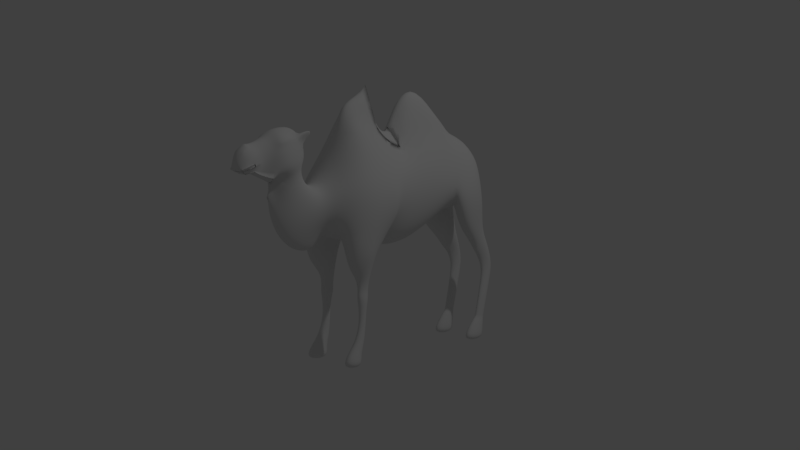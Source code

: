 # Source: camel_model.blend  (saved by Blender 2.79.0; exported with 4.5.12 LTS)
import bpy
from mathutils import Matrix  # noqa: F401  (used for matrix-valued properties, if any)

bpy.ops.wm.read_factory_settings(use_empty=True)
scene = bpy.context.scene
scene.name = 'Scene'

# ---- collections
col_collection_1 = bpy.data.collections.new('Collection 1'); scene.collection.children.link(col_collection_1)

# ---- materials (node trees are filled in below, after node groups)
mat_camel = bpy.data.materials.new('Camel')
mat_camel.alpha_threshold = 0.0
mat_camel.use_transparent_shadow = False
mat_camel.roughness = 0.5

# ---- material node trees

# ---- world
world_world = bpy.data.worlds.new('World'); scene.world = world_world
world_world.color = (0.05088, 0.05088, 0.05088)
world_world.use_sun_shadow = False
world_world.sun_shadow_jitter_overblur = 0.0
world_world.cycles.sampling_method = 'MANUAL'

# ---- cameras
cam_camera = bpy.data.cameras.new('Camera')
cam_camera.clip_end = 100.0
cam_camera.lens = 63.46
cam_camera.sensor_width = 32.0
cam_camera.sensor_height = 18.0
cam_camera.ortho_scale = 7.314
cam_camera.dof.focus_distance = 0.0
cam_camera.dof.aperture_fstop = 128.0

# ---- lights
light_lamp = bpy.data.lights.new('Lamp', 'POINT')
light_lamp.transmission_factor = 0.0
light_lamp.cutoff_distance = 30.0
light_lamp.energy = 100.0
light_lamp.shadow_buffer_clip_start = 1.001
light_lamp.shadow_soft_size = 0.1
light_lamp.shadow_maximum_resolution = 0.006
light_lamp.use_absolute_resolution = True

# ---- meshes
me_camel = bpy.data.meshes.new('Camel')
me_camel.from_pydata([(0.01895, 0.8054, 0.7777), (-2.384e-07, 0.816, 0.7814), (-2.384e-07, 0.7929, 0.7675), (-2.384e-07, 0.8865, 0.6505), (0.02737, 0.7745, 0.8995), (-2.384e-07, 0.792, 0.9023), (-2.384e-07, 0.7534, 0.8944), (0.03368, 0.7706, 1.063), (-2.384e-07, 0.7959, 1.078), (-2.384e-07, 0.7412, 1.042), (0.03789, 0.7489, 1.174), (-2.384e-07, 0.7765, 1.224), (-2.384e-07, 0.7183, 1.146), (0.05895, 0.6946, 1.243), (-4.768e-07, 0.7261, 1.347), (-4.768e-07, 0.6951, 1.159), (-4.768e-07, 0.6047, 1.499), (-2.328e-10, 0.4702, 1.549), (0.1007, 0.3518, 1.58), (-2.328e-10, 0.3737, 1.647), (0.1347, 0.6215, 1.394), (0.1937, 0.6376, 1.269), (-4.768e-07, 0.6867, 1.056), (0.08631, 0.6846, 1.06), (0.1996, 0.6703, 0.9632), (0.1113, 0.6846, 0.9657), (0.2168, 0.653, 1.077), (0.1705, 0.4783, 1.438), (0.2484, 0.4986, 1.248), (0.28, 0.5162, 1.079), (0.1705, 0.3436, 1.41), (0.2547, 0.3365, 1.181), (0.2747, 0.3719, 1.043), (0.2151, 0.3223, 1.054), (0.06054, 0.4818, 0.9931), (0.1935, 0.36, 1.038), (-3.725e-09, 0.3181, 0.9586), (3.725e-09, 0.4848, 0.941), (0.2465, 0.57, 0.9125), (0.2554, 0.4329, 0.8666), (0.0646, 0.561, 0.913), (0.1452, 0.431, 0.8606), (0.1788, 0.6805, 0.8576), (0.1111, 0.6901, 0.8596), (0.2212, 0.6189, 0.811), (0.2273, 0.5319, 0.7632), (0.06098, 0.6128, 0.8005), (0.1455, 0.5314, 0.7589), (0.1736, 0.7104, 0.7606), (0.1175, 0.7096, 0.7553), (0.2092, 0.6593, 0.7282), (0.1963, 0.5883, 0.6964), (0.07638, 0.6587, 0.698), (0.1563, 0.5876, 0.6931), (0.157, 0.8029, 0.5991), (0.1951, 0.7309, 0.6049), (0.1602, 0.6322, 0.6016), (0.1034, 0.7261, 0.6073), (0.1118, 0.7407, 0.5066), (0.1592, 0.6707, 0.5159), (0.1883, 0.7445, 0.5042), (0.1565, 0.8073, 0.5091), (0.1118, 0.728, 0.4139), (0.1592, 0.6581, 0.4191), (0.1883, 0.7277, 0.4136), (0.1565, 0.7799, 0.4081), (0.1186, 0.6727, 0.1737), (0.1584, 0.6069, 0.1763), (0.1828, 0.6718, 0.1633), (0.1561, 0.7213, 0.1667), (0.1186, 0.6727, 0.1737), (0.1584, 0.6069, 0.1763), (0.1828, 0.676, 0.1717), (0.1561, 0.7234, 0.1688), (0.08792, 0.6289, 0.0761), (0.1622, 0.5059, 0.08293), (0.2077, 0.6351, 0.07275), (0.158, 0.7238, 0.07348), (0.07463, 0.6194, 0.0), (0.1638, 0.4591, 0.0), (0.2186, 0.627, 0.0), (0.1588, 0.7251, 0.0), (0.1302, 0.1188, 1.539), (-2.328e-10, 0.1567, 1.917), (0.233, 0.1276, 1.378), (0.2876, 0.1203, 1.136), (0.1853, 0.1117, 0.8911), (3.594e-11, 0.1061, 0.7961), (0.07143, 0.1201, 1.799), (0.1202, -0.08838, 1.463), (-2.328e-10, 9.694e-05, 1.824), (0.2391, -0.1023, 1.332), (0.2812, -0.1197, 1.108), (0.1916, -0.1372, 0.8229), (-1.977e-26, -0.1364, 0.7267), (0.0713, 0.01396, 1.723), (-2.328e-10, -0.1035, 1.599), (0.1202, -0.2021, 1.511), (0.3148, -0.2968, 1.317), (0.3386, -0.2788, 1.093), (0.1768, -0.325, 0.8785), (0.0, -0.3549, 0.7959), (-2.328e-10, -0.1717, 1.609), (0.1056, -0.2955, 1.604), (0.1583, -0.4376, 1.576), (0.0, -0.2331, 1.663), (0.07431, -0.3258, 1.776), (0.06223, -0.4882, 1.724), (0.0, -0.2583, 1.792), (2.575e-10, -0.3063, 1.9), (1.198e-10, -0.4579, 1.842), (-1.976e-10, -0.564, 1.708), (-5.57e-10, -0.5817, 1.557), (0.1228, -0.5538, 1.575), (0.3319, -0.5142, 1.289), (0.2796, -0.3524, 0.9063), (0.3477, -0.3259, 1.095), (0.3339, -0.5081, 0.9166), (0.3555, -0.5088, 1.092), (-5.57e-10, -0.6651, 1.367), (0.1188, -0.6549, 1.347), (0.2608, -0.6613, 1.261), (0.2861, -0.6714, 0.9321), (0.2901, -0.6702, 1.078), (-5.57e-10, -0.7661, 1.261), (0.1004, -0.7734, 1.224), (0.1533, -0.7895, 1.137), (0.1534, -0.7007, 0.9382), (0.1445, -0.7647, 1.025), (0.08534, -0.5291, 0.8785), (-1.37e-26, -0.5392, 0.8266), (8.517e-26, -0.6789, 0.8874), (0.1004, -0.8519, 1.234), (0.07183, -0.8309, 0.8923), (0.0, -0.8922, 0.7623), (6.461e-26, -0.7304, 0.8334), (-5.57e-10, -0.8397, 1.268), (0.1288, -0.8802, 1.157), (0.1225, -0.9413, 1.069), (0.08617, -0.9903, 0.9536), (-6.657e-26, -1.059, 0.8285), (0.08322, -0.9216, 1.287), (3.916e-27, -0.886, 1.301), (0.1165, -0.9795, 1.241), (0.1057, -1.045, 1.166), (0.06847, -1.114, 1.086), (2.349e-26, -1.157, 1.033), (0.08322, -0.9511, 1.383), (7.704e-34, -0.8958, 1.391), (0.1165, -1.009, 1.356), (0.1126, -1.085, 1.347), (0.02433, -1.138, 1.257), (1.664e-26, -1.174, 1.207), (0.02433, -1.138, 1.257), (2.741e-26, -1.147, 1.3), (0.09536, -0.9322, 1.439), (0.04638, -0.8811, 1.45), (0.1542, -1.024, 1.413), (0.1568, -1.115, 1.384), (1.273e-26, -1.184, 1.317), (0.0997, -1.194, 1.342), (9.789e-27, -0.8713, 1.45), (0.09536, -0.9424, 1.544), (0.05489, -0.9117, 1.569), (0.1474, -1.025, 1.525), (0.1499, -1.135, 1.489), (1.857e-10, -0.9053, 1.573), (0.1253, -1.019, 1.593), (0.1295, -1.14, 1.541), (0.1523, -0.9334, 1.658), (0.1542, -0.8601, 1.639), (0.1346, -1.132, 1.602), (0.05489, -0.9713, 1.634), (1.857e-10, -0.9462, 1.641), (0.05319, -1.028, 1.648), (1.857e-10, -1.009, 1.67), (0.05489, -1.113, 1.646), (1.857e-10, -1.117, 1.661), (0.09536, -0.9899, 1.62), (0.05489, -1.177, 1.608), (1.857e-10, -1.178, 1.622), (0.05149, -1.21, 1.591), (1.857e-10, -1.217, 1.605), (0.1011, -1.18, 1.552), (0.1081, -1.198, 1.474), (0.07586, -1.228, 1.352), (1.273e-26, -1.224, 1.338), (0.03956, -1.261, 1.573), (1.857e-10, -1.266, 1.586), (0.08232, -1.236, 1.527), (0.08769, -1.236, 1.454), (0.06394, -1.266, 1.367), (1.273e-26, -1.264, 1.356), (0.03786, -1.297, 1.559), (1.857e-10, -1.302, 1.581), (0.07381, -1.28, 1.513), (0.08258, -1.28, 1.44), (0.07245, -1.298, 1.379), (1.273e-26, -1.296, 1.372), (0.05489, -1.334, 1.535), (1.976e-10, -1.336, 1.585), (0.08062, -1.321, 1.495), (0.08258, -1.328, 1.426), (0.07245, -1.327, 1.395), (4.192e-11, -1.327, 1.384), (0.0782, -1.333, 1.442), (1.497e-10, -1.37, 1.571), (-3.594e-11, -1.421, 1.518), (0.04638, -1.395, 1.523), (0.04127, -1.366, 1.547), (0.07892, -1.374, 1.471), (0.0601, -1.374, 1.408), (0.03243, -1.371, 1.376), (-2.995e-11, -1.374, 1.363), (0.0782, -1.391, 1.425), (0.03105, -1.414, 1.518), (0.04145, -1.425, 1.455), (0.04785, -1.408, 1.399), (0.05606, -1.425, 1.409), (-2.456e-10, -1.449, 1.459), (-4.133e-10, -1.437, 1.411), (-4.612e-10, -1.406, 1.397), (0.187, -0.3731, 0.7517), (0.2206, -0.506, 0.5108), (0.3024, -0.5107, 0.7204), (0.2564, -0.6518, 0.7198), (0.1613, -0.6541, 0.7199), (0.08643, -0.507, 0.7236), (0.1785, -0.4241, 0.6015), (0.1785, -0.4343, 0.5181), (0.236, -0.5009, 0.5959), (0.1917, -0.5758, 0.595), (0.19, -0.5707, 0.5166), (0.1324, -0.4972, 0.5974), (0.1494, -0.5023, 0.5156), (0.2343, -0.5077, 0.4665), (0.1785, -0.4309, 0.4653), (0.19, -0.5741, 0.474), (0.1375, -0.504, 0.473), (0.2205, -0.5092, 0.4034), (0.1863, -0.4621, 0.3856), (0.1892, -0.5516, 0.3902), (0.1511, -0.5057, 0.3998), (0.2128, -0.5108, 0.291), (0.1877, -0.4693, 0.275), (0.1903, -0.5513, 0.2795), (0.1511, -0.5074, 0.284), (0.226, -0.5383, 0.1599), (0.1822, -0.4755, 0.1623), (0.1929, -0.5977, 0.1622), (0.1375, -0.5364, 0.1665), (0.2526, -0.5947, 0.07483), (0.1749, -0.4939, 0.08189), (0.1924, -0.6847, 0.08081), (0.1222, -0.5926, 0.07963), (0.2694, -0.5967, 0.0), (0.1799, -0.4785, 0.0), (0.1994, -0.727, 0.0), (0.09154, -0.5858, 0.001293)], [(0, 3), (151, 153)], [(0, 1, 3, 2), (1, 0, 4, 5), (0, 2, 6, 4), (5, 4, 7, 8), (4, 6, 9, 7), (8, 7, 10, 11), (7, 9, 12, 10), (11, 10, 13, 14), (10, 12, 15, 13), (18, 19, 17), (20, 13, 21), (13, 20, 16, 14), (21, 13, 23, 26), (21, 26, 29, 28), (20, 21, 28, 27), (16, 20, 27, 17), (28, 29, 32, 31), (27, 28, 31, 30), (17, 27, 30, 18), (22, 37, 34, 23), (34, 33, 35), (33, 34, 37, 36), (33, 31, 35), (32, 35, 31), (13, 15, 22, 23), (32, 29, 38, 39), (23, 34, 40, 25), (35, 32, 39, 41), (29, 26, 24, 38), (26, 23, 25, 24), (34, 35, 41, 40), (38, 24, 42, 44), (25, 40, 46, 43), (40, 41, 47, 46), (39, 38, 44, 45), (24, 25, 43, 42), (41, 39, 45, 47), (42, 43, 49, 48), (47, 45, 51, 53), (44, 42, 48, 50), (43, 46, 52, 49), (46, 47, 53, 52), (45, 44, 50, 51), (52, 53, 56, 57), (51, 50, 55, 56), (49, 52, 57, 54), (53, 51, 56), (50, 48, 54, 55), (48, 49, 54), (57, 56, 59, 58), (56, 55, 60, 59), (54, 57, 58, 61), (55, 54, 61, 60), (61, 58, 62, 65), (58, 59, 63, 62), (59, 60, 64, 63), (60, 61, 65, 64), (64, 65, 69, 68), (65, 62, 66, 69), (62, 63, 67, 66), (63, 64, 68, 67), (66, 67, 71, 70), (67, 68, 72, 71), (68, 69, 73, 72), (69, 66, 70, 73), (72, 73, 77, 76), (73, 70, 74, 77), (70, 71, 75, 74), (71, 72, 76, 75), (76, 77, 81, 80), (77, 74, 78, 81), (74, 75, 79, 78), (75, 76, 80, 79), (78, 79, 80, 81), (18, 30, 84, 82), (33, 36, 87, 86), (31, 33, 86, 85), (18, 82, 88), (30, 31, 85, 84), (86, 87, 94, 93), (82, 84, 91, 89), (88, 82, 89, 95), (83, 88, 95, 90), (85, 86, 93, 92), (84, 85, 92, 91), (92, 93, 100, 99), (91, 92, 99, 98), (89, 96, 102, 97), (93, 94, 101, 100), (89, 91, 98, 97), (97, 102, 105, 103), (97, 98, 104, 103), (103, 105, 108, 106), (103, 104, 107, 106), (108, 109, 106), (107, 110, 109, 106), (110, 107, 111), (112, 111, 107, 113), (107, 104, 113), (90, 95, 96), (95, 89, 96), (99, 115, 116), (99, 116, 98), (98, 116, 118, 114), (116, 115, 117, 118), (118, 117, 122, 123), (112, 113, 120, 119), (113, 114, 121, 120), (114, 118, 123, 121), (121, 123, 128, 126), (119, 120, 125, 124), (120, 121, 126, 125), (123, 122, 127, 128), (98, 114, 113, 104), (100, 101, 130, 129), (129, 130, 131, 127), (126, 128, 138, 137), (127, 131, 128), (134, 133, 135), (131, 135, 133, 128), (124, 125, 132, 136), (128, 133, 139, 138), (125, 126, 137, 132), (133, 134, 140, 139), (137, 138, 144, 143), (139, 140, 146, 145), (138, 139, 145, 144), (136, 132, 141, 142), (132, 137, 143, 141), (142, 141, 147, 148), (141, 143, 149, 147), (145, 146, 152, 151), (143, 144, 150, 149), (144, 145, 151, 150), (153, 152, 154), (150, 153, 154), (148, 147, 155, 156), (147, 149, 157, 155), (149, 150, 158, 157), (150, 154, 159, 160, 158), (160, 159, 154), (148, 156, 161), (156, 155, 162, 163), (155, 157, 164, 162), (157, 158, 165, 164), (161, 156, 163, 166), (160, 165, 158), (164, 165, 168, 167), (164, 167, 162), (167, 169, 162), (169, 170, 162), (168, 171, 167), (166, 163, 172, 173), (173, 172, 174, 175), (175, 174, 176, 177), (178, 172, 163, 162), (174, 172, 178), (170, 178, 162), (170, 169, 178), (169, 167, 178), (178, 167, 174), (171, 176, 174, 167), (177, 176, 179, 180), (176, 171, 179), (180, 179, 181, 182), (183, 181, 179, 171), (171, 168, 183), (184, 183, 168, 165), (160, 185, 186, 159), (160, 185, 184, 165), (183, 184, 190, 189), (186, 185, 191, 192), (181, 183, 189, 187), (184, 185, 191, 190), (182, 181, 187, 188), (190, 191, 197, 196), (189, 190, 196, 195), (188, 187, 193, 194), (192, 191, 197, 198), (187, 189, 195, 193), (196, 197, 203, 202), (195, 196, 202, 205, 201), (194, 193, 199, 200), (198, 197, 203, 204), (193, 195, 201, 199), (202, 196, 205), (208, 209, 199), (200, 199, 209), (206, 200, 209), (202, 203, 212, 211), (202, 205, 214, 211), (201, 205, 214, 210), (204, 203, 212, 213), (209, 208, 215), (207, 206, 209, 215), (201, 210, 208, 199), (210, 214, 218, 216), (211, 214, 218, 217), (208, 210, 216, 215), (207, 215, 216, 219), (218, 220, 219, 216), (217, 221, 220, 218), (211, 212, 217), (213, 212, 217, 221), (129, 127, 226, 227), (100, 129, 227, 222), (117, 115, 222, 224), (115, 100, 222), (127, 122, 225, 226), (117, 224, 225), (122, 117, 225), (227, 226, 231, 233), (226, 225, 231), (224, 222, 228, 230), (222, 227, 233, 228), (225, 224, 230, 231), (228, 233, 234, 229), (233, 231, 232, 234), (230, 228, 229, 223), (231, 230, 223, 232), (232, 223, 235, 237), (229, 234, 238, 236), (223, 229, 236, 235), (234, 232, 237, 238), (236, 238, 242, 240), (238, 237, 241, 242), (237, 235, 239, 241), (235, 236, 240, 239), (242, 241, 245, 246), (241, 239, 243, 245), (239, 240, 244, 243), (240, 242, 246, 244), (245, 243, 247, 249), (243, 244, 248, 247), (244, 246, 250, 248), (246, 245, 249, 250), (248, 250, 254, 252), (250, 249, 253, 254), (249, 247, 251, 253), (247, 248, 252, 251), (253, 251, 255, 257), (251, 252, 256, 255), (252, 254, 258, 256), (254, 253, 257, 258), (256, 258, 257, 255), (19, 18, 88, 83), (100, 115, 99)])
me_camel.polygons.foreach_set('use_smooth', [True] * 247)
me_camel.materials.append(mat_camel)
me_camel.use_remesh_preserve_volume = False
me_camel.use_remesh_preserve_attributes = False
me_camel.use_mirror_vertex_groups = False
me_camel.update()

# ---- objects
ob_camel = bpy.data.objects.new('Camel', me_camel)
ob_lamp = bpy.data.objects.new('Lamp', light_lamp)
ob_camera = bpy.data.objects.new('Camera', cam_camera)

# ---- transforms, parenting, visibility, modifiers, constraints
ob_camel.location = (0.0, 0.0, 0.0)
ob_camel.show_transparent = True
ob_camel.lineart.crease_threshold = 0.0
_m = ob_camel.modifiers.new('Mirror', 'MIRROR')
_m = ob_camel.modifiers.new('Subsurf', 'SUBSURF')
_m.uv_smooth = 'PRESERVE_CORNERS'
_m.quality = 2
_m.show_only_control_edges = False
ob_lamp.location = (4.076, 1.005, 5.904)
ob_lamp.rotation_euler = (0.6503, 0.05522, 1.866)
ob_lamp.lock_rotations_4d = False
ob_lamp.empty_display_type = 'ARROWS'
ob_lamp.color = (0.0, 0.0, 0.0, 0.0)
ob_lamp.lineart.crease_threshold = 0.0
ob_camera.location = (8.038, -7.559, 2.654)
ob_camera.rotation_euler = (1.413, -0.0, 0.8149)
ob_camera.lock_rotations_4d = False
ob_camera.empty_display_type = 'ARROWS'
ob_camera.color = (0.0, 0.0, 0.0, 0.0)
ob_camera.display_type = 'WIRE'
ob_camera.lineart.crease_threshold = 0.0

# ---- collection membership
col_collection_1.objects.link(ob_camel)
col_collection_1.objects.link(ob_lamp)
col_collection_1.objects.link(ob_camera)

# ---- scene / render settings (as saved in the file)
scene.camera = ob_camera
scene.frame_start = 1; scene.frame_end = 250; scene.frame_set(1)
scene.render.engine = 'BLENDER_EEVEE_NEXT'
scene.render.resolution_percentage = 50
scene.render.dither_intensity = 0.0
scene.cycles.use_denoising = False
scene.cycles.samples = 128
scene.cycles.sampling_pattern = 'TABULATED_SOBOL'
scene.cycles.use_adaptive_sampling = False
scene.cycles.use_light_tree = False
scene.cycles.blur_glossy = 0.0
scene.cycles.sample_clamp_indirect = 0.0
scene.view_settings.view_transform = 'Standard'
bpy.context.view_layer.update()
